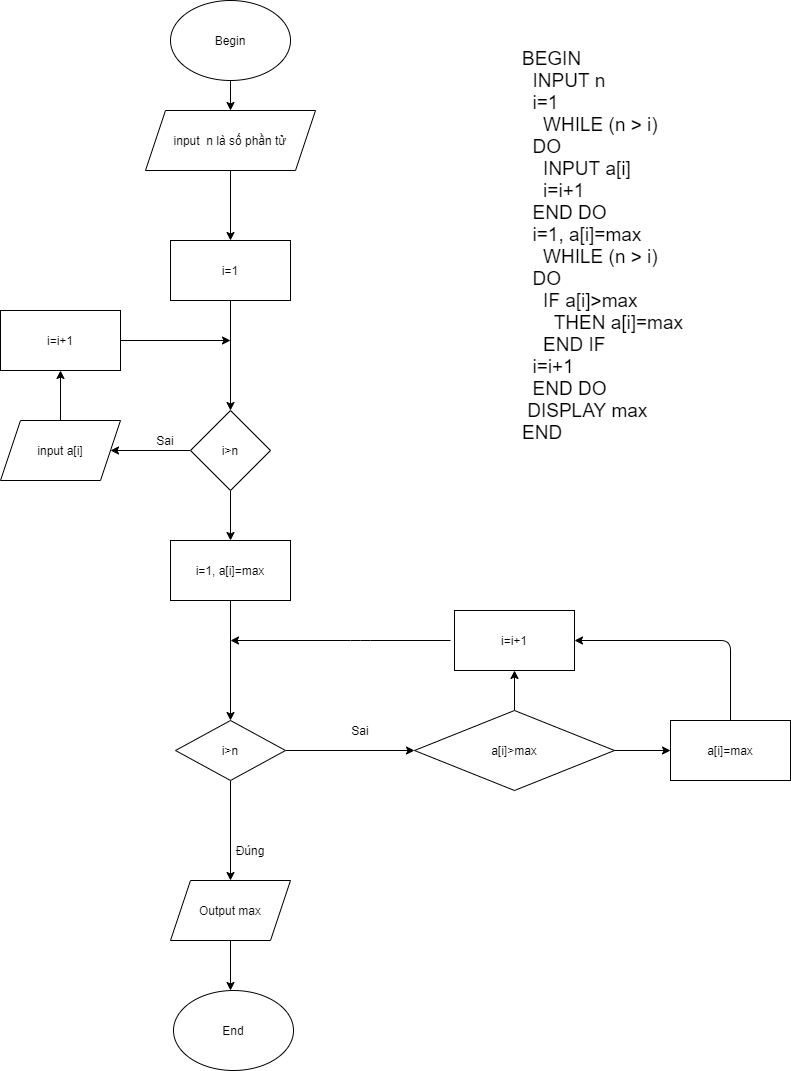

The diagram above was exported from draw.io. Its source (the exported page's mxGraphModel, read from the mxfile embedded in the PNG):
<mxGraphModel dx="1102" dy="614" grid="1" gridSize="10" guides="1" tooltips="1" connect="1" arrows="1" fold="1" page="1" pageScale="1" pageWidth="827" pageHeight="1169" math="0" shadow="0">
  <root>
    <mxCell id="0" />
    <mxCell id="1" parent="0" />
    <mxCell id="Bo8wYfbff67PyF6kRcjs-1" value="Begin" style="ellipse;whiteSpace=wrap;html=1;" parent="1" vertex="1">
      <mxGeometry x="170" width="120" height="80" as="geometry" />
    </mxCell>
    <mxCell id="Bo8wYfbff67PyF6kRcjs-7" value="" style="edgeStyle=orthogonalEdgeStyle;rounded=0;orthogonalLoop=1;jettySize=auto;html=1;entryX=0.5;entryY=0;entryDx=0;entryDy=0;" parent="1" source="Bo8wYfbff67PyF6kRcjs-2" edge="1" target="56hlzXVSpcrGoUxj3SXt-21">
      <mxGeometry relative="1" as="geometry">
        <mxPoint x="230" y="240" as="targetPoint" />
      </mxGeometry>
    </mxCell>
    <mxCell id="Bo8wYfbff67PyF6kRcjs-2" value="input&amp;nbsp; n là số phần tử" style="shape=parallelogram;perimeter=parallelogramPerimeter;whiteSpace=wrap;html=1;fixedSize=1;" parent="1" vertex="1">
      <mxGeometry x="145" y="110" width="170" height="60" as="geometry" />
    </mxCell>
    <mxCell id="Bo8wYfbff67PyF6kRcjs-3" value="" style="endArrow=classic;html=1;exitX=0.5;exitY=1;exitDx=0;exitDy=0;" parent="1" source="Bo8wYfbff67PyF6kRcjs-1" target="Bo8wYfbff67PyF6kRcjs-2" edge="1">
      <mxGeometry width="50" height="50" relative="1" as="geometry">
        <mxPoint x="220" y="140" as="sourcePoint" />
        <mxPoint x="270" y="90" as="targetPoint" />
      </mxGeometry>
    </mxCell>
    <mxCell id="tpyLh89r_9e5Q6w-Fom1-2" value="" style="edgeStyle=orthogonalEdgeStyle;rounded=0;orthogonalLoop=1;jettySize=auto;html=1;" parent="1" source="Bo8wYfbff67PyF6kRcjs-8" edge="1">
      <mxGeometry relative="1" as="geometry">
        <mxPoint x="230" y="880" as="targetPoint" />
        <Array as="points" />
      </mxGeometry>
    </mxCell>
    <mxCell id="56hlzXVSpcrGoUxj3SXt-8" value="" style="edgeStyle=orthogonalEdgeStyle;rounded=0;orthogonalLoop=1;jettySize=auto;html=1;" edge="1" parent="1" source="Bo8wYfbff67PyF6kRcjs-8" target="56hlzXVSpcrGoUxj3SXt-7">
      <mxGeometry relative="1" as="geometry" />
    </mxCell>
    <mxCell id="Bo8wYfbff67PyF6kRcjs-8" value="i&amp;gt;n" style="rhombus;whiteSpace=wrap;html=1;" parent="1" vertex="1">
      <mxGeometry x="175" y="720" width="110" height="60" as="geometry" />
    </mxCell>
    <mxCell id="Bo8wYfbff67PyF6kRcjs-16" value="End" style="ellipse;whiteSpace=wrap;html=1;" parent="1" vertex="1">
      <mxGeometry x="173" y="990" width="120" height="80" as="geometry" />
    </mxCell>
    <mxCell id="tpyLh89r_9e5Q6w-Fom1-9" value="&lt;span&gt;i=1, a[i]=max&lt;/span&gt;" style="whiteSpace=wrap;html=1;" parent="1" vertex="1">
      <mxGeometry x="170" y="540" width="120" height="60" as="geometry" />
    </mxCell>
    <mxCell id="tpyLh89r_9e5Q6w-Fom1-24" value="Đúng" style="text;html=1;strokeColor=none;fillColor=none;align=center;verticalAlign=middle;whiteSpace=wrap;rounded=0;" parent="1" vertex="1">
      <mxGeometry x="230" y="840" width="40" height="20" as="geometry" />
    </mxCell>
    <mxCell id="tpyLh89r_9e5Q6w-Fom1-27" value="Sai" style="text;html=1;strokeColor=none;fillColor=none;align=center;verticalAlign=middle;whiteSpace=wrap;rounded=0;" parent="1" vertex="1">
      <mxGeometry x="340" y="720" width="40" height="20" as="geometry" />
    </mxCell>
    <mxCell id="56hlzXVSpcrGoUxj3SXt-4" value="" style="edgeStyle=orthogonalEdgeStyle;rounded=0;orthogonalLoop=1;jettySize=auto;html=1;exitX=0.5;exitY=1;exitDx=0;exitDy=0;entryX=0.5;entryY=0;entryDx=0;entryDy=0;" edge="1" parent="1" source="tpyLh89r_9e5Q6w-Fom1-9" target="Bo8wYfbff67PyF6kRcjs-8">
      <mxGeometry relative="1" as="geometry">
        <mxPoint x="230" y="630" as="sourcePoint" />
        <mxPoint x="230" y="690" as="targetPoint" />
      </mxGeometry>
    </mxCell>
    <mxCell id="56hlzXVSpcrGoUxj3SXt-10" value="" style="edgeStyle=orthogonalEdgeStyle;rounded=0;orthogonalLoop=1;jettySize=auto;html=1;" edge="1" parent="1" source="56hlzXVSpcrGoUxj3SXt-7" target="56hlzXVSpcrGoUxj3SXt-9">
      <mxGeometry relative="1" as="geometry" />
    </mxCell>
    <mxCell id="56hlzXVSpcrGoUxj3SXt-12" value="" style="edgeStyle=orthogonalEdgeStyle;rounded=0;orthogonalLoop=1;jettySize=auto;html=1;" edge="1" parent="1" source="56hlzXVSpcrGoUxj3SXt-7" target="56hlzXVSpcrGoUxj3SXt-11">
      <mxGeometry relative="1" as="geometry" />
    </mxCell>
    <mxCell id="56hlzXVSpcrGoUxj3SXt-7" value="a[i]&amp;gt;max" style="rhombus;whiteSpace=wrap;html=1;" vertex="1" parent="1">
      <mxGeometry x="414" y="710" width="200" height="80" as="geometry" />
    </mxCell>
    <mxCell id="56hlzXVSpcrGoUxj3SXt-9" value="i=i+1" style="whiteSpace=wrap;html=1;" vertex="1" parent="1">
      <mxGeometry x="454" y="610" width="120" height="60" as="geometry" />
    </mxCell>
    <mxCell id="56hlzXVSpcrGoUxj3SXt-11" value="a[i]=max" style="whiteSpace=wrap;html=1;" vertex="1" parent="1">
      <mxGeometry x="670" y="720" width="120" height="60" as="geometry" />
    </mxCell>
    <mxCell id="56hlzXVSpcrGoUxj3SXt-13" value="" style="endArrow=classic;html=1;exitX=0.5;exitY=0;exitDx=0;exitDy=0;entryX=1;entryY=0.5;entryDx=0;entryDy=0;" edge="1" parent="1" source="56hlzXVSpcrGoUxj3SXt-11" target="56hlzXVSpcrGoUxj3SXt-9">
      <mxGeometry width="50" height="50" relative="1" as="geometry">
        <mxPoint x="660" y="680" as="sourcePoint" />
        <mxPoint x="710" y="630" as="targetPoint" />
        <Array as="points">
          <mxPoint x="730" y="640" />
        </Array>
      </mxGeometry>
    </mxCell>
    <mxCell id="56hlzXVSpcrGoUxj3SXt-14" value="" style="endArrow=classic;html=1;" edge="1" parent="1">
      <mxGeometry width="50" height="50" relative="1" as="geometry">
        <mxPoint x="450" y="640" as="sourcePoint" />
        <mxPoint x="230" y="640" as="targetPoint" />
        <Array as="points">
          <mxPoint x="360" y="640" />
        </Array>
      </mxGeometry>
    </mxCell>
    <mxCell id="56hlzXVSpcrGoUxj3SXt-15" value="Output max" style="shape=parallelogram;perimeter=parallelogramPerimeter;whiteSpace=wrap;html=1;fixedSize=1;" vertex="1" parent="1">
      <mxGeometry x="170" y="880" width="120" height="60" as="geometry" />
    </mxCell>
    <mxCell id="56hlzXVSpcrGoUxj3SXt-16" value="" style="endArrow=classic;html=1;exitX=0.5;exitY=1;exitDx=0;exitDy=0;entryX=0.5;entryY=0;entryDx=0;entryDy=0;" edge="1" parent="1" source="56hlzXVSpcrGoUxj3SXt-15">
      <mxGeometry width="50" height="50" relative="1" as="geometry">
        <mxPoint x="290" y="790" as="sourcePoint" />
        <mxPoint x="230" y="990" as="targetPoint" />
      </mxGeometry>
    </mxCell>
    <mxCell id="56hlzXVSpcrGoUxj3SXt-32" style="edgeStyle=orthogonalEdgeStyle;rounded=0;orthogonalLoop=1;jettySize=auto;html=1;" edge="1" parent="1" source="56hlzXVSpcrGoUxj3SXt-20" target="tpyLh89r_9e5Q6w-Fom1-9">
      <mxGeometry relative="1" as="geometry" />
    </mxCell>
    <mxCell id="56hlzXVSpcrGoUxj3SXt-36" style="edgeStyle=orthogonalEdgeStyle;rounded=0;orthogonalLoop=1;jettySize=auto;html=1;entryX=1;entryY=0.5;entryDx=0;entryDy=0;" edge="1" parent="1" source="56hlzXVSpcrGoUxj3SXt-20" target="56hlzXVSpcrGoUxj3SXt-31">
      <mxGeometry relative="1" as="geometry" />
    </mxCell>
    <mxCell id="56hlzXVSpcrGoUxj3SXt-20" value="i&amp;gt;n" style="rhombus;whiteSpace=wrap;html=1;" vertex="1" parent="1">
      <mxGeometry x="190" y="410" width="80" height="80" as="geometry" />
    </mxCell>
    <mxCell id="56hlzXVSpcrGoUxj3SXt-21" value="&lt;span&gt;i=1&lt;/span&gt;" style="whiteSpace=wrap;html=1;" vertex="1" parent="1">
      <mxGeometry x="170" y="240" width="120" height="60" as="geometry" />
    </mxCell>
    <mxCell id="56hlzXVSpcrGoUxj3SXt-22" value="Sai" style="text;html=1;strokeColor=none;fillColor=none;align=center;verticalAlign=middle;whiteSpace=wrap;rounded=0;" vertex="1" parent="1">
      <mxGeometry x="145" y="430" width="40" height="20" as="geometry" />
    </mxCell>
    <mxCell id="56hlzXVSpcrGoUxj3SXt-23" value="" style="edgeStyle=orthogonalEdgeStyle;rounded=0;orthogonalLoop=1;jettySize=auto;html=1;exitX=0.5;exitY=1;exitDx=0;exitDy=0;entryX=0.5;entryY=0;entryDx=0;entryDy=0;" edge="1" parent="1" source="56hlzXVSpcrGoUxj3SXt-21" target="56hlzXVSpcrGoUxj3SXt-20">
      <mxGeometry relative="1" as="geometry">
        <mxPoint x="240" y="320" as="sourcePoint" />
        <mxPoint x="240" y="380" as="targetPoint" />
      </mxGeometry>
    </mxCell>
    <mxCell id="56hlzXVSpcrGoUxj3SXt-24" value="" style="edgeStyle=orthogonalEdgeStyle;rounded=0;orthogonalLoop=1;jettySize=auto;html=1;exitX=0.5;exitY=0;exitDx=0;exitDy=0;" edge="1" parent="1" source="56hlzXVSpcrGoUxj3SXt-31" target="56hlzXVSpcrGoUxj3SXt-27">
      <mxGeometry relative="1" as="geometry">
        <mxPoint x="524" y="400" as="sourcePoint" />
      </mxGeometry>
    </mxCell>
    <mxCell id="56hlzXVSpcrGoUxj3SXt-37" style="edgeStyle=orthogonalEdgeStyle;rounded=0;orthogonalLoop=1;jettySize=auto;html=1;exitX=1;exitY=0.5;exitDx=0;exitDy=0;" edge="1" parent="1" source="56hlzXVSpcrGoUxj3SXt-27">
      <mxGeometry relative="1" as="geometry">
        <mxPoint x="230" y="340" as="targetPoint" />
      </mxGeometry>
    </mxCell>
    <mxCell id="56hlzXVSpcrGoUxj3SXt-27" value="i=i+1" style="whiteSpace=wrap;html=1;" vertex="1" parent="1">
      <mxGeometry y="310" width="120" height="60" as="geometry" />
    </mxCell>
    <mxCell id="56hlzXVSpcrGoUxj3SXt-31" value="input a[i]" style="shape=parallelogram;perimeter=parallelogramPerimeter;whiteSpace=wrap;html=1;fixedSize=1;" vertex="1" parent="1">
      <mxGeometry y="420" width="120" height="60" as="geometry" />
    </mxCell>
    <mxCell id="56hlzXVSpcrGoUxj3SXt-39" value="&lt;div style=&quot;font-size: 19px&quot;&gt;&lt;font style=&quot;font-size: 19px&quot;&gt;BEGIN&lt;/font&gt;&lt;/div&gt;&lt;div style=&quot;font-size: 19px&quot;&gt;&lt;font style=&quot;font-size: 19px&quot;&gt;&amp;nbsp; INPUT n&lt;/font&gt;&lt;/div&gt;&lt;div style=&quot;font-size: 19px&quot;&gt;&lt;font style=&quot;font-size: 19px&quot;&gt;&amp;nbsp; i=1&lt;/font&gt;&lt;/div&gt;&lt;div style=&quot;font-size: 19px&quot;&gt;&lt;font style=&quot;font-size: 19px&quot;&gt;&amp;nbsp; &amp;nbsp; WHILE (n &amp;gt; i)&lt;/font&gt;&lt;/div&gt;&lt;div style=&quot;font-size: 19px&quot;&gt;&lt;font style=&quot;font-size: 19px&quot;&gt;&amp;nbsp; DO&lt;/font&gt;&lt;/div&gt;&lt;div style=&quot;font-size: 19px&quot;&gt;&lt;font style=&quot;font-size: 19px&quot;&gt;&amp;nbsp; &amp;nbsp; INPUT a[i]&lt;/font&gt;&lt;/div&gt;&lt;div style=&quot;font-size: 19px&quot;&gt;&lt;font style=&quot;font-size: 19px&quot;&gt;&amp;nbsp; &amp;nbsp; i=i+1&lt;/font&gt;&lt;/div&gt;&lt;div style=&quot;font-size: 19px&quot;&gt;&lt;font style=&quot;font-size: 19px&quot;&gt;&amp;nbsp; END DO&lt;/font&gt;&lt;/div&gt;&lt;div style=&quot;font-size: 19px&quot;&gt;&lt;font style=&quot;font-size: 19px&quot;&gt;&amp;nbsp; i=1, a[i]=max&lt;/font&gt;&lt;/div&gt;&lt;div style=&quot;font-size: 19px&quot;&gt;&lt;font style=&quot;font-size: 19px&quot;&gt;&amp;nbsp; &amp;nbsp; WHILE (n &amp;gt; i)&lt;/font&gt;&lt;/div&gt;&lt;div style=&quot;font-size: 19px&quot;&gt;&lt;font style=&quot;font-size: 19px&quot;&gt;&amp;nbsp; DO&lt;/font&gt;&lt;/div&gt;&lt;div style=&quot;font-size: 19px&quot;&gt;&lt;font style=&quot;font-size: 19px&quot;&gt;&amp;nbsp; &amp;nbsp; IF a[i]&amp;gt;max&lt;/font&gt;&lt;/div&gt;&lt;div style=&quot;font-size: 19px&quot;&gt;&lt;font style=&quot;font-size: 19px&quot;&gt;&amp;nbsp; &amp;nbsp; &amp;nbsp; THEN a[i]=max&lt;/font&gt;&lt;/div&gt;&lt;div style=&quot;font-size: 19px&quot;&gt;&lt;font style=&quot;font-size: 19px&quot;&gt;&amp;nbsp; &amp;nbsp; END IF&lt;/font&gt;&lt;/div&gt;&lt;div style=&quot;font-size: 19px&quot;&gt;&lt;font style=&quot;font-size: 19px&quot;&gt;&amp;nbsp; i=i+1&lt;/font&gt;&lt;/div&gt;&lt;div style=&quot;font-size: 19px&quot;&gt;&lt;font style=&quot;font-size: 19px&quot;&gt;&amp;nbsp; END DO&amp;nbsp;&amp;nbsp;&lt;/font&gt;&lt;/div&gt;&lt;div style=&quot;font-size: 19px&quot;&gt;&lt;font style=&quot;font-size: 19px&quot;&gt;&amp;nbsp;DISPLAY max&amp;nbsp;&amp;nbsp;&lt;/font&gt;&lt;/div&gt;&lt;div style=&quot;font-size: 19px&quot;&gt;&lt;font style=&quot;font-size: 19px&quot;&gt;END&lt;/font&gt;&lt;/div&gt;" style="text;html=1;strokeColor=none;fillColor=none;align=left;verticalAlign=middle;whiteSpace=wrap;rounded=0;" vertex="1" parent="1">
      <mxGeometry x="520" y="40" width="250" height="410" as="geometry" />
    </mxCell>
  </root>
</mxGraphModel>